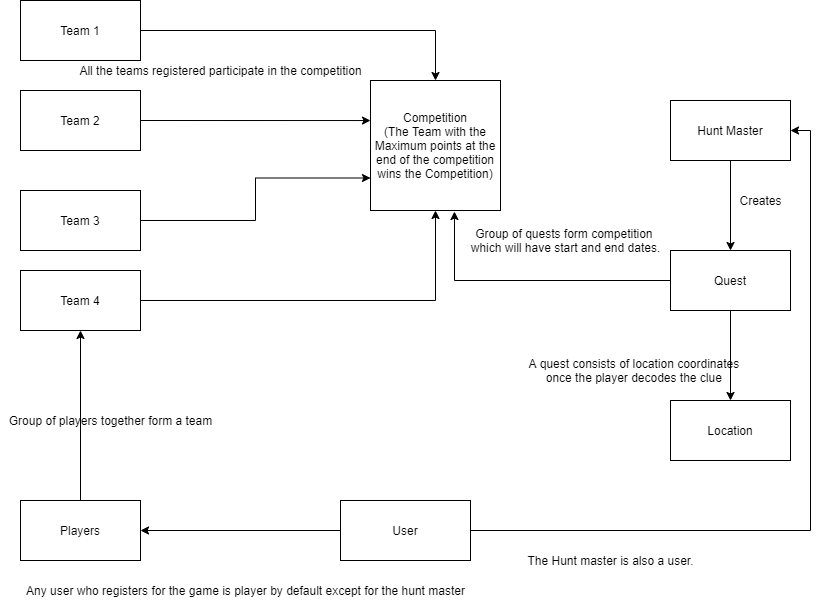

The diagram above was exported from draw.io. Its source (the exported page's mxGraphModel, read from the mxfile embedded in the PNG):
<mxGraphModel dx="868" dy="450" grid="1" gridSize="10" guides="1" tooltips="1" connect="1" arrows="1" fold="1" page="1" pageScale="1" pageWidth="850" pageHeight="1100" math="0" shadow="0">
  <root>
    <mxCell id="0" />
    <mxCell id="1" parent="0" />
    <mxCell id="0DO7T9Hm1iCo_eVEGP_4-7" style="edgeStyle=orthogonalEdgeStyle;rounded=0;orthogonalLoop=1;jettySize=auto;html=1;exitX=1;exitY=0.5;exitDx=0;exitDy=0;" parent="1" source="0DO7T9Hm1iCo_eVEGP_4-1" target="0DO7T9Hm1iCo_eVEGP_4-6" edge="1">
      <mxGeometry relative="1" as="geometry" />
    </mxCell>
    <mxCell id="0DO7T9Hm1iCo_eVEGP_4-1" value="Team 1" style="rounded=0;whiteSpace=wrap;html=1;" parent="1" vertex="1">
      <mxGeometry x="30" width="120" height="60" as="geometry" />
    </mxCell>
    <mxCell id="0DO7T9Hm1iCo_eVEGP_4-8" style="edgeStyle=orthogonalEdgeStyle;rounded=0;orthogonalLoop=1;jettySize=auto;html=1;exitX=1;exitY=0.5;exitDx=0;exitDy=0;entryX=0.5;entryY=1;entryDx=0;entryDy=0;" parent="1" source="0DO7T9Hm1iCo_eVEGP_4-2" target="0DO7T9Hm1iCo_eVEGP_4-6" edge="1">
      <mxGeometry relative="1" as="geometry" />
    </mxCell>
    <mxCell id="0DO7T9Hm1iCo_eVEGP_4-2" value="Team 4" style="rounded=0;whiteSpace=wrap;html=1;" parent="1" vertex="1">
      <mxGeometry x="30" y="270" width="120" height="60" as="geometry" />
    </mxCell>
    <mxCell id="0DO7T9Hm1iCo_eVEGP_4-10" style="edgeStyle=orthogonalEdgeStyle;rounded=0;orthogonalLoop=1;jettySize=auto;html=1;exitX=1;exitY=0.5;exitDx=0;exitDy=0;entryX=0;entryY=0.308;entryDx=0;entryDy=0;entryPerimeter=0;" parent="1" source="0DO7T9Hm1iCo_eVEGP_4-3" target="0DO7T9Hm1iCo_eVEGP_4-6" edge="1">
      <mxGeometry relative="1" as="geometry" />
    </mxCell>
    <mxCell id="0DO7T9Hm1iCo_eVEGP_4-3" value="Team 2" style="rounded=0;whiteSpace=wrap;html=1;" parent="1" vertex="1">
      <mxGeometry x="30" y="90" width="120" height="60" as="geometry" />
    </mxCell>
    <mxCell id="0DO7T9Hm1iCo_eVEGP_4-9" style="edgeStyle=orthogonalEdgeStyle;rounded=0;orthogonalLoop=1;jettySize=auto;html=1;exitX=1;exitY=0.5;exitDx=0;exitDy=0;entryX=0;entryY=0.75;entryDx=0;entryDy=0;" parent="1" source="0DO7T9Hm1iCo_eVEGP_4-4" target="0DO7T9Hm1iCo_eVEGP_4-6" edge="1">
      <mxGeometry relative="1" as="geometry" />
    </mxCell>
    <mxCell id="0DO7T9Hm1iCo_eVEGP_4-4" value="Team 3" style="rounded=0;whiteSpace=wrap;html=1;" parent="1" vertex="1">
      <mxGeometry x="30" y="190" width="120" height="60" as="geometry" />
    </mxCell>
    <mxCell id="0DO7T9Hm1iCo_eVEGP_4-6" value="Competition&lt;br&gt;(The Team with the Maximum points at the end of the competition wins the Competition)" style="whiteSpace=wrap;html=1;aspect=fixed;" parent="1" vertex="1">
      <mxGeometry x="380" y="80" width="130" height="130" as="geometry" />
    </mxCell>
    <mxCell id="0DO7T9Hm1iCo_eVEGP_4-12" value="All the teams registered participate in the competition" style="text;html=1;align=center;verticalAlign=middle;resizable=0;points=[];autosize=1;" parent="1" vertex="1">
      <mxGeometry x="80" y="60" width="300" height="20" as="geometry" />
    </mxCell>
    <mxCell id="0DO7T9Hm1iCo_eVEGP_4-15" style="edgeStyle=none;rounded=0;orthogonalLoop=1;jettySize=auto;html=1;exitX=0.5;exitY=1;exitDx=0;exitDy=0;entryX=0.5;entryY=0;entryDx=0;entryDy=0;" parent="1" source="0DO7T9Hm1iCo_eVEGP_4-13" target="0DO7T9Hm1iCo_eVEGP_4-14" edge="1">
      <mxGeometry relative="1" as="geometry" />
    </mxCell>
    <mxCell id="0DO7T9Hm1iCo_eVEGP_4-13" value="Hunt Master" style="rounded=0;whiteSpace=wrap;html=1;" parent="1" vertex="1">
      <mxGeometry x="680" y="100" width="120" height="60" as="geometry" />
    </mxCell>
    <mxCell id="0DO7T9Hm1iCo_eVEGP_4-16" style="edgeStyle=orthogonalEdgeStyle;rounded=0;orthogonalLoop=1;jettySize=auto;html=1;exitX=0;exitY=0.5;exitDx=0;exitDy=0;entryX=0.646;entryY=1.008;entryDx=0;entryDy=0;entryPerimeter=0;" parent="1" source="0DO7T9Hm1iCo_eVEGP_4-14" target="0DO7T9Hm1iCo_eVEGP_4-6" edge="1">
      <mxGeometry relative="1" as="geometry" />
    </mxCell>
    <mxCell id="0DO7T9Hm1iCo_eVEGP_4-23" style="edgeStyle=orthogonalEdgeStyle;rounded=0;orthogonalLoop=1;jettySize=auto;html=1;exitX=0.5;exitY=1;exitDx=0;exitDy=0;entryX=0.5;entryY=0;entryDx=0;entryDy=0;" parent="1" source="0DO7T9Hm1iCo_eVEGP_4-14" target="0DO7T9Hm1iCo_eVEGP_4-22" edge="1">
      <mxGeometry relative="1" as="geometry" />
    </mxCell>
    <mxCell id="0DO7T9Hm1iCo_eVEGP_4-14" value="Quest" style="rounded=0;whiteSpace=wrap;html=1;" parent="1" vertex="1">
      <mxGeometry x="680" y="250" width="120" height="60" as="geometry" />
    </mxCell>
    <mxCell id="0DO7T9Hm1iCo_eVEGP_4-17" value="Group of quests form competition&amp;nbsp;&lt;br&gt;which will have start and end dates.&lt;br&gt;" style="text;html=1;align=center;verticalAlign=middle;resizable=0;points=[];autosize=1;" parent="1" vertex="1">
      <mxGeometry x="475" y="225" width="200" height="30" as="geometry" />
    </mxCell>
    <mxCell id="0DO7T9Hm1iCo_eVEGP_4-18" value="Creates" style="text;html=1;align=center;verticalAlign=middle;resizable=0;points=[];autosize=1;" parent="1" vertex="1">
      <mxGeometry x="740" y="190" width="60" height="20" as="geometry" />
    </mxCell>
    <mxCell id="0DO7T9Hm1iCo_eVEGP_4-20" style="edgeStyle=orthogonalEdgeStyle;rounded=0;orthogonalLoop=1;jettySize=auto;html=1;exitX=0.5;exitY=0;exitDx=0;exitDy=0;entryX=0.5;entryY=1;entryDx=0;entryDy=0;" parent="1" source="0DO7T9Hm1iCo_eVEGP_4-19" target="0DO7T9Hm1iCo_eVEGP_4-2" edge="1">
      <mxGeometry relative="1" as="geometry" />
    </mxCell>
    <mxCell id="0DO7T9Hm1iCo_eVEGP_4-19" value="Players" style="rounded=0;whiteSpace=wrap;html=1;" parent="1" vertex="1">
      <mxGeometry x="30" y="500" width="120" height="60" as="geometry" />
    </mxCell>
    <mxCell id="0DO7T9Hm1iCo_eVEGP_4-21" value="Group of players together form a team&lt;br&gt;" style="text;html=1;align=center;verticalAlign=middle;resizable=0;points=[];autosize=1;" parent="1" vertex="1">
      <mxGeometry x="10" y="410" width="220" height="20" as="geometry" />
    </mxCell>
    <mxCell id="0DO7T9Hm1iCo_eVEGP_4-22" value="Location" style="rounded=0;whiteSpace=wrap;html=1;" parent="1" vertex="1">
      <mxGeometry x="680" y="400" width="120" height="60" as="geometry" />
    </mxCell>
    <mxCell id="0DO7T9Hm1iCo_eVEGP_4-24" value="A quest consists of location coordinates &lt;br&gt;once the player decodes the clue&amp;nbsp;" style="text;html=1;align=center;verticalAlign=middle;resizable=0;points=[];autosize=1;" parent="1" vertex="1">
      <mxGeometry x="530" y="355" width="230" height="30" as="geometry" />
    </mxCell>
    <mxCell id="0DO7T9Hm1iCo_eVEGP_4-26" style="edgeStyle=orthogonalEdgeStyle;rounded=0;orthogonalLoop=1;jettySize=auto;html=1;exitX=0;exitY=0.5;exitDx=0;exitDy=0;entryX=1;entryY=0.5;entryDx=0;entryDy=0;" parent="1" source="0DO7T9Hm1iCo_eVEGP_4-25" target="0DO7T9Hm1iCo_eVEGP_4-19" edge="1">
      <mxGeometry relative="1" as="geometry" />
    </mxCell>
    <mxCell id="0DO7T9Hm1iCo_eVEGP_4-31" style="edgeStyle=orthogonalEdgeStyle;rounded=0;orthogonalLoop=1;jettySize=auto;html=1;exitX=1;exitY=0.5;exitDx=0;exitDy=0;entryX=1;entryY=0.5;entryDx=0;entryDy=0;" parent="1" source="0DO7T9Hm1iCo_eVEGP_4-25" target="0DO7T9Hm1iCo_eVEGP_4-13" edge="1">
      <mxGeometry relative="1" as="geometry" />
    </mxCell>
    <mxCell id="0DO7T9Hm1iCo_eVEGP_4-25" value="User" style="rounded=0;whiteSpace=wrap;html=1;" parent="1" vertex="1">
      <mxGeometry x="350" y="500" width="130" height="60" as="geometry" />
    </mxCell>
    <mxCell id="0DO7T9Hm1iCo_eVEGP_4-27" value="Any user who registers for the game is player by default except for the hunt master" style="text;html=1;align=center;verticalAlign=middle;resizable=0;points=[];autosize=1;shadow=0;rounded=0;" parent="1" vertex="1">
      <mxGeometry x="30" y="580" width="450" height="20" as="geometry" />
    </mxCell>
    <mxCell id="fU3KAkRmrLxttcuZWKUO-1" value="The Hunt master is also a user.&lt;br&gt;" style="text;html=1;align=center;verticalAlign=middle;resizable=0;points=[];autosize=1;" vertex="1" parent="1">
      <mxGeometry x="530" y="550" width="180" height="20" as="geometry" />
    </mxCell>
  </root>
</mxGraphModel>